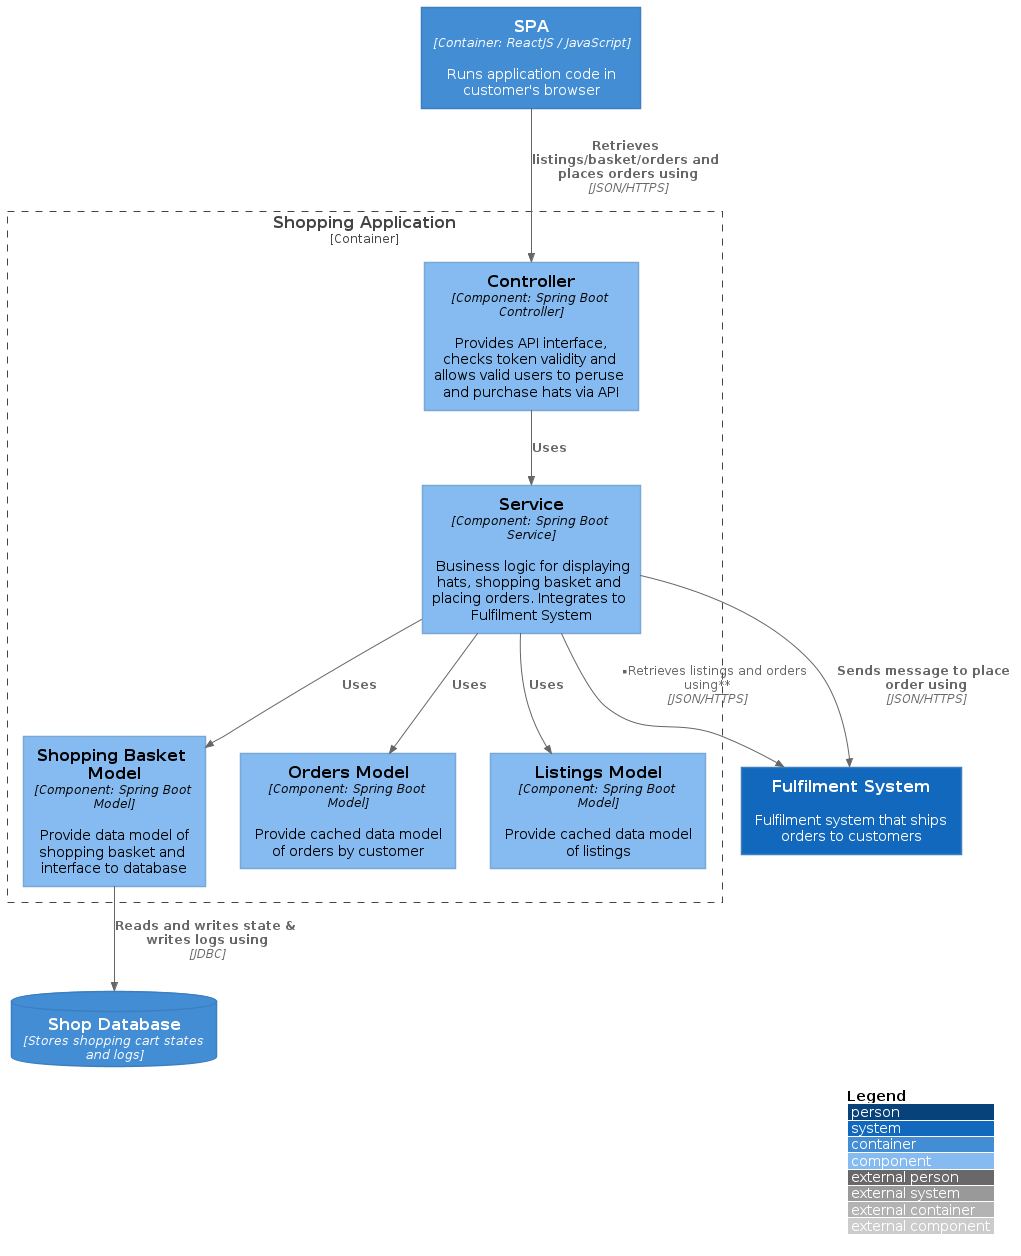

The diagram above was rendered by PlantUML. Its source (embedded in the PNG):
@startuml
!include https://raw.githubusercontent.com/plantuml-stdlib/C4-PlantUML/master/C4_Component.puml

skinparam wrapWidth 200
skinparam maxMessageSize 200

LAYOUT_WITH_LEGEND()

Container(spa, "SPA", "Container: ReactJS / JavaScript", "Runs application code in customer's browser")

Container_Boundary(shop, "Shopping Application") {
    Component(controller, "Controller", "Component: Spring Boot Controller", "Provides API interface, checks token validity and allows valid users to peruse and purchase hats via API")
    Component(service, "Service", "Component: Spring Boot Service", "Business logic for displaying hats, shopping basket and placing orders. Integrates to Fulfilment System")
    Component(basket_model, "Shopping Basket Model", "Component: Spring Boot Model", "Provide data model of shopping basket and interface to database")
    Component(orders_model, "Orders Model", "Component: Spring Boot Model", "Provide cached data model of orders by customer")
    Component(listings_model, "Listings Model", "Component: Spring Boot Model", "Provide cached data model of listings")
}

ContainerDb(db_shop, "Shop Database", "Stores shopping cart states and logs")

System(fulfil, "Fulfilment System", "Fulfilment system that ships orders to customers")

Rel(spa, controller, "Retrieves listings/basket/orders and places orders using", "JSON/HTTPS")
Rel(controller, service, "Uses")
Rel(service, basket_model, "Uses")
Rel(service, orders_model, "Uses")
Rel(service, listings_model, "Uses")
Rel(basket_model, db_shop, "Reads and writes state & writes logs using", "JDBC")
Rel(service, fulfil, "Retrieves listings and orders\nusing", "JSON/HTTPS")
Rel(service, fulfil, "Sends message to place order using", "JSON/HTTPS")
@enduml